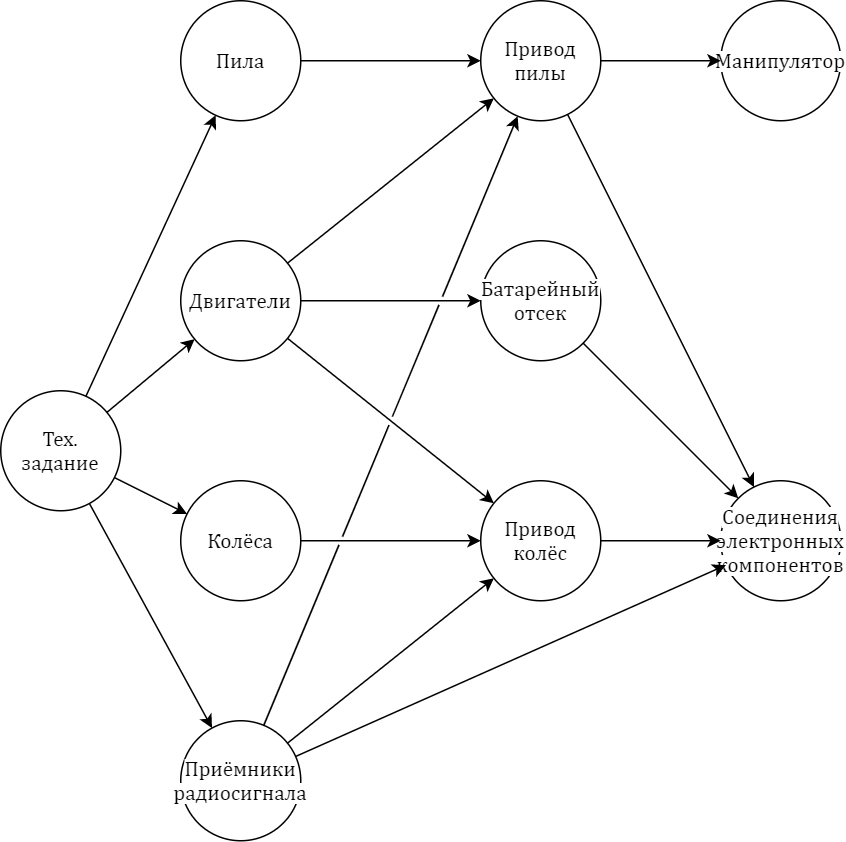

The diagram above was exported from draw.io. Its source (the exported page's mxGraphModel, read from the mxfile embedded in the PNG):
<mxGraphModel dx="1024" dy="592" grid="1" gridSize="10" guides="1" tooltips="1" connect="1" arrows="1" fold="1" page="1" pageScale="1" pageWidth="827" pageHeight="1169" math="0" shadow="0">
  <root>
    <mxCell id="0" />
    <mxCell id="1" parent="0" />
    <mxCell id="A3KxoqD9hoKocan3baYv-1" value="Тех.&lt;br&gt;задание" style="ellipse;whiteSpace=wrap;html=1;aspect=fixed;fontFamily=Cambria Math;fontSize=14;" vertex="1" parent="1">
      <mxGeometry x="40" y="260" width="80" height="80" as="geometry" />
    </mxCell>
    <mxCell id="A3KxoqD9hoKocan3baYv-7" value="Пила" style="ellipse;whiteSpace=wrap;html=1;aspect=fixed;fontFamily=Cambria Math;fontSize=14;" vertex="1" parent="1">
      <mxGeometry x="160" width="80" height="80" as="geometry" />
    </mxCell>
    <mxCell id="A3KxoqD9hoKocan3baYv-8" value="Двигатели" style="ellipse;whiteSpace=wrap;html=1;aspect=fixed;fontFamily=Cambria Math;fontSize=14;" vertex="1" parent="1">
      <mxGeometry x="160" y="160" width="80" height="80" as="geometry" />
    </mxCell>
    <mxCell id="A3KxoqD9hoKocan3baYv-11" value="Колёса" style="ellipse;whiteSpace=wrap;html=1;aspect=fixed;fontFamily=Cambria Math;fontSize=14;" vertex="1" parent="1">
      <mxGeometry x="160" y="320" width="80" height="80" as="geometry" />
    </mxCell>
    <mxCell id="A3KxoqD9hoKocan3baYv-32" value="&lt;span style=&quot;background-color: rgb(255 , 255 , 255)&quot;&gt;Приёмники&lt;br&gt;радиосигнала&lt;/span&gt;" style="ellipse;whiteSpace=wrap;html=1;aspect=fixed;fontFamily=Cambria Math;fontSize=14;" vertex="1" parent="1">
      <mxGeometry x="160" y="480" width="80" height="80" as="geometry" />
    </mxCell>
    <mxCell id="A3KxoqD9hoKocan3baYv-35" value="" style="endArrow=classic;html=1;fontFamily=Cambria Math;fontSize=14;" edge="1" parent="1" source="A3KxoqD9hoKocan3baYv-1" target="A3KxoqD9hoKocan3baYv-7">
      <mxGeometry width="50" height="50" relative="1" as="geometry">
        <mxPoint x="20" y="430" as="sourcePoint" />
        <mxPoint x="70" y="380" as="targetPoint" />
      </mxGeometry>
    </mxCell>
    <mxCell id="A3KxoqD9hoKocan3baYv-36" value="" style="endArrow=classic;html=1;fontFamily=Cambria Math;fontSize=14;" edge="1" parent="1" source="A3KxoqD9hoKocan3baYv-1" target="A3KxoqD9hoKocan3baYv-8">
      <mxGeometry width="50" height="50" relative="1" as="geometry">
        <mxPoint x="-20" y="440" as="sourcePoint" />
        <mxPoint x="164.22291236000342" y="257.8885438199983" as="targetPoint" />
      </mxGeometry>
    </mxCell>
    <mxCell id="A3KxoqD9hoKocan3baYv-37" value="" style="endArrow=classic;html=1;fontFamily=Cambria Math;fontSize=14;" edge="1" parent="1" source="A3KxoqD9hoKocan3baYv-1" target="A3KxoqD9hoKocan3baYv-11">
      <mxGeometry width="50" height="50" relative="1" as="geometry">
        <mxPoint x="40" y="430" as="sourcePoint" />
        <mxPoint x="90" y="380" as="targetPoint" />
      </mxGeometry>
    </mxCell>
    <mxCell id="A3KxoqD9hoKocan3baYv-38" value="" style="endArrow=classic;html=1;fontFamily=Cambria Math;fontSize=14;" edge="1" parent="1" source="A3KxoqD9hoKocan3baYv-1" target="A3KxoqD9hoKocan3baYv-32">
      <mxGeometry width="50" height="50" relative="1" as="geometry">
        <mxPoint x="-30" y="450" as="sourcePoint" />
        <mxPoint x="20" y="400" as="targetPoint" />
      </mxGeometry>
    </mxCell>
    <mxCell id="A3KxoqD9hoKocan3baYv-66" value="Привод&lt;br&gt;пилы" style="ellipse;whiteSpace=wrap;html=1;aspect=fixed;fontFamily=Cambria Math;fontSize=14;" vertex="1" parent="1">
      <mxGeometry x="360" width="80" height="80" as="geometry" />
    </mxCell>
    <mxCell id="A3KxoqD9hoKocan3baYv-67" value="Привод колёс" style="ellipse;whiteSpace=wrap;html=1;aspect=fixed;fontFamily=Cambria Math;fontSize=14;" vertex="1" parent="1">
      <mxGeometry x="360" y="320" width="80" height="80" as="geometry" />
    </mxCell>
    <mxCell id="A3KxoqD9hoKocan3baYv-68" value="&lt;span style=&quot;background-color: rgb(255 , 255 , 255)&quot;&gt;Батарейный отсек&lt;/span&gt;" style="ellipse;whiteSpace=wrap;html=1;aspect=fixed;fontFamily=Cambria Math;fontSize=14;" vertex="1" parent="1">
      <mxGeometry x="360" y="160" width="80" height="80" as="geometry" />
    </mxCell>
    <mxCell id="A3KxoqD9hoKocan3baYv-69" value="" style="endArrow=classic;html=1;fontFamily=Cambria Math;fontSize=14;" edge="1" parent="1" target="A3KxoqD9hoKocan3baYv-67" source="A3KxoqD9hoKocan3baYv-8">
      <mxGeometry width="50" height="50" relative="1" as="geometry">
        <mxPoint x="231.18035739173206" y="225.05564433264192" as="sourcePoint" />
        <mxPoint x="440" y="410" as="targetPoint" />
      </mxGeometry>
    </mxCell>
    <mxCell id="A3KxoqD9hoKocan3baYv-70" value="" style="endArrow=classic;html=1;fontFamily=Cambria Math;fontSize=14;" edge="1" parent="1" target="A3KxoqD9hoKocan3baYv-67" source="A3KxoqD9hoKocan3baYv-11">
      <mxGeometry width="50" height="50" relative="1" as="geometry">
        <mxPoint x="240" y="360" as="sourcePoint" />
        <mxPoint x="450" y="410" as="targetPoint" />
      </mxGeometry>
    </mxCell>
    <mxCell id="A3KxoqD9hoKocan3baYv-71" value="" style="endArrow=classic;html=1;fontFamily=Cambria Math;fontSize=14;" edge="1" parent="1" target="A3KxoqD9hoKocan3baYv-66" source="A3KxoqD9hoKocan3baYv-8">
      <mxGeometry width="50" height="50" relative="1" as="geometry">
        <mxPoint x="231.18035739173206" y="174.94435566735797" as="sourcePoint" />
        <mxPoint x="500" y="390" as="targetPoint" />
      </mxGeometry>
    </mxCell>
    <mxCell id="A3KxoqD9hoKocan3baYv-72" value="" style="endArrow=classic;html=1;fontFamily=Cambria Math;fontSize=14;" edge="1" parent="1" target="A3KxoqD9hoKocan3baYv-66" source="A3KxoqD9hoKocan3baYv-7">
      <mxGeometry width="50" height="50" relative="1" as="geometry">
        <mxPoint x="240" y="40" as="sourcePoint" />
        <mxPoint x="90" y="80" as="targetPoint" />
      </mxGeometry>
    </mxCell>
    <mxCell id="A3KxoqD9hoKocan3baYv-73" value="" style="endArrow=classic;html=1;fontFamily=Cambria Math;fontSize=14;" edge="1" parent="1" target="A3KxoqD9hoKocan3baYv-68" source="A3KxoqD9hoKocan3baYv-8">
      <mxGeometry width="50" height="50" relative="1" as="geometry">
        <mxPoint x="240" y="200" as="sourcePoint" />
        <mxPoint x="560" y="450" as="targetPoint" />
      </mxGeometry>
    </mxCell>
    <mxCell id="A3KxoqD9hoKocan3baYv-78" value="" style="endArrow=classic;html=1;fontFamily=Cambria Math;fontSize=14;" edge="1" parent="1" target="A3KxoqD9hoKocan3baYv-67" source="A3KxoqD9hoKocan3baYv-32">
      <mxGeometry width="50" height="50" relative="1" as="geometry">
        <mxPoint x="231.18035739173206" y="494.94435566735797" as="sourcePoint" />
        <mxPoint x="10" y="490" as="targetPoint" />
      </mxGeometry>
    </mxCell>
    <mxCell id="A3KxoqD9hoKocan3baYv-79" value="" style="endArrow=classic;html=1;fontFamily=Cambria Math;fontSize=14;jumpStyle=gap;" edge="1" parent="1" target="A3KxoqD9hoKocan3baYv-66" source="A3KxoqD9hoKocan3baYv-32">
      <mxGeometry width="50" height="50" relative="1" as="geometry">
        <mxPoint x="215.34315903140623" y="483.0596768972123" as="sourcePoint" />
        <mxPoint x="90" y="80" as="targetPoint" />
      </mxGeometry>
    </mxCell>
    <mxCell id="A3KxoqD9hoKocan3baYv-80" value="&lt;span style=&quot;background-color: rgb(255 , 255 , 255)&quot;&gt;Манипулятор&lt;/span&gt;" style="ellipse;whiteSpace=wrap;html=1;aspect=fixed;fontFamily=Cambria Math;fontSize=14;" vertex="1" parent="1">
      <mxGeometry x="520" width="80" height="80" as="geometry" />
    </mxCell>
    <mxCell id="A3KxoqD9hoKocan3baYv-82" value="&lt;span style=&quot;background-color: rgb(255 , 255 , 255)&quot;&gt;Соединения&lt;br&gt;электронных&lt;br&gt;компонентов&lt;/span&gt;" style="ellipse;whiteSpace=wrap;html=1;aspect=fixed;fontFamily=Cambria Math;fontSize=14;" vertex="1" parent="1">
      <mxGeometry x="520" y="320" width="80" height="80" as="geometry" />
    </mxCell>
    <mxCell id="A3KxoqD9hoKocan3baYv-83" value="" style="endArrow=classic;html=1;fontFamily=Cambria Math;fontSize=14;" edge="1" parent="1" target="A3KxoqD9hoKocan3baYv-80">
      <mxGeometry width="50" height="50" relative="1" as="geometry">
        <mxPoint x="440" y="40" as="sourcePoint" />
        <mxPoint x="420" y="440" as="targetPoint" />
      </mxGeometry>
    </mxCell>
    <mxCell id="A3KxoqD9hoKocan3baYv-84" value="" style="endArrow=classic;html=1;fontFamily=Cambria Math;fontSize=14;" edge="1" parent="1" source="A3KxoqD9hoKocan3baYv-67" target="A3KxoqD9hoKocan3baYv-82">
      <mxGeometry width="50" height="50" relative="1" as="geometry">
        <mxPoint x="490" y="510" as="sourcePoint" />
        <mxPoint x="540" y="460" as="targetPoint" />
      </mxGeometry>
    </mxCell>
    <mxCell id="A3KxoqD9hoKocan3baYv-85" value="" style="endArrow=classic;html=1;fontFamily=Cambria Math;fontSize=14;" edge="1" parent="1" source="A3KxoqD9hoKocan3baYv-68" target="A3KxoqD9hoKocan3baYv-82">
      <mxGeometry width="50" height="50" relative="1" as="geometry">
        <mxPoint x="550" y="410" as="sourcePoint" />
        <mxPoint x="600" y="360" as="targetPoint" />
      </mxGeometry>
    </mxCell>
    <mxCell id="A3KxoqD9hoKocan3baYv-86" value="" style="endArrow=classic;html=1;fontFamily=Cambria Math;fontSize=14;" edge="1" parent="1" source="A3KxoqD9hoKocan3baYv-66" target="A3KxoqD9hoKocan3baYv-82">
      <mxGeometry width="50" height="50" relative="1" as="geometry">
        <mxPoint x="590" y="570" as="sourcePoint" />
        <mxPoint x="640" y="520" as="targetPoint" />
      </mxGeometry>
    </mxCell>
    <mxCell id="A3KxoqD9hoKocan3baYv-87" value="" style="endArrow=classic;html=1;fontFamily=Cambria Math;fontSize=14;" edge="1" parent="1" source="A3KxoqD9hoKocan3baYv-32" target="A3KxoqD9hoKocan3baYv-82">
      <mxGeometry width="50" height="50" relative="1" as="geometry">
        <mxPoint x="390" y="560" as="sourcePoint" />
        <mxPoint x="440" y="510" as="targetPoint" />
      </mxGeometry>
    </mxCell>
  </root>
</mxGraphModel>